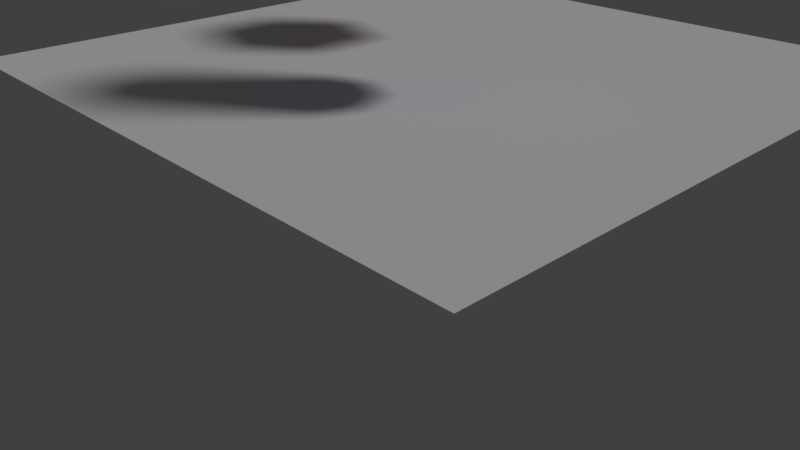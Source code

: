 # Source: cloth.blend  (saved by Blender 2.79.0; exported with 4.5.12 LTS)
import bpy
from mathutils import Matrix  # noqa: F401  (used for matrix-valued properties, if any)

bpy.ops.wm.read_factory_settings(use_empty=True)
scene = bpy.context.scene
scene.name = 'Scene'

# ---- collections
col_collection_1 = bpy.data.collections.new('Collection 1'); scene.collection.children.link(col_collection_1)

# ---- materials (node trees are filled in below, after node groups)
mat_002 = bpy.data.materials.new('マテリアル.002')
mat_002.alpha_threshold = 0.0
mat_002.use_transparent_shadow = False
mat_002.diffuse_color = (0.2967, 0.2046, 0.8, 1.0)
mat_002.roughness = 0.5
mat_005 = bpy.data.materials.new('マテリアル.005')
mat_005.alpha_threshold = 0.0
mat_005.use_transparent_shadow = False
mat_005.diffuse_color = (0.8, 0.003761, 0.0, 1.0)
mat_005.roughness = 0.5

# ---- material node trees

# ---- world
world_world = bpy.data.worlds.new('World'); scene.world = world_world
world_world.color = (0.05088, 0.05088, 0.05088)
world_world.use_sun_shadow = False
world_world.sun_shadow_jitter_overblur = 0.0
world_world.cycles.sampling_method = 'MANUAL'

# ---- cameras
cam_camera = bpy.data.cameras.new('Camera')
cam_camera.clip_end = 100.0
cam_camera.lens = 35.0
cam_camera.sensor_width = 32.0
cam_camera.sensor_height = 18.0
cam_camera.ortho_scale = 7.314
cam_camera.dof.focus_distance = 0.0
cam_camera.dof.aperture_fstop = 128.0

# ---- lights
light_lamp = bpy.data.lights.new('Lamp', 'SUN')
light_lamp.transmission_factor = 0.0
light_lamp.cutoff_distance = 30.0
light_lamp.angle = 0.1993
light_lamp.energy = 1.0
light_lamp.shadow_buffer_clip_start = 1.001
light_lamp.shadow_soft_size = 0.1
light_lamp.shadow_cascade_max_distance = 1000.0

# ---- meshes
me_x = bpy.data.meshes.new('円柱')
me_x.from_pydata([(0.0, 1.0, -1.0), (0.0, 1.0, 1.0), (0.7071, 0.7071, -1.0), (0.7071, 0.7071, 1.0), (1.0, -4.371e-08, -1.0), (1.0, -4.371e-08, 1.0), (0.7071, -0.7071, -1.0), (0.7071, -0.7071, 1.0), (-8.742e-08, -1.0, -1.0), (-8.742e-08, -1.0, 1.0), (-0.7071, -0.7071, -1.0), (-0.7071, -0.7071, 1.0), (-1.0, 1.192e-08, -1.0), (-1.0, 1.192e-08, 1.0), (-0.7071, 0.7071, -1.0), (-0.7071, 0.7071, 1.0)], [], [(1, 2, 0), (3, 4, 2), (5, 6, 4), (7, 8, 6), (9, 10, 8), (11, 12, 10), (13, 9, 1), (13, 14, 12), (15, 0, 14), (6, 10, 14), (1, 3, 2), (3, 5, 4), (5, 7, 6), (7, 9, 8), (9, 11, 10), (11, 13, 12), (5, 3, 1), (1, 15, 13), (13, 11, 9), (9, 7, 5), (5, 1, 9), (13, 15, 14), (15, 1, 0), (14, 0, 6), (2, 4, 6), (6, 8, 10), (10, 12, 14), (0, 2, 6)])
me_x.materials.append(mat_002)
me_x.use_remesh_preserve_volume = False
me_x.use_remesh_preserve_attributes = False
me_x.use_mirror_vertex_groups = False
me_x.update()
me_ico = bpy.data.meshes.new('ICO球')
me_ico.from_pydata([(0.0, 0.0, -1.0), (0.7236, -0.5257, -0.4472), (-0.2764, -0.8506, -0.4472), (-0.8944, 0.0, -0.4472), (-0.2764, 0.8506, -0.4472), (0.7236, 0.5257, -0.4472), (0.2764, -0.8506, 0.4472), (-0.7236, -0.5257, 0.4472), (-0.7236, 0.5257, 0.4472), (0.2764, 0.8506, 0.4472), (0.8944, 0.0, 0.4472), (0.0, 0.0, 1.0)], [], [(0, 1, 2), (1, 0, 5), (0, 2, 3), (0, 3, 4), (0, 4, 5), (1, 5, 10), (2, 1, 6), (3, 2, 7), (4, 3, 8), (5, 4, 9), (1, 10, 6), (2, 6, 7), (3, 7, 8), (4, 8, 9), (5, 9, 10), (6, 10, 11), (7, 6, 11), (8, 7, 11), (9, 8, 11), (10, 9, 11)])
me_ico.materials.append(mat_005)
me_ico.use_remesh_preserve_volume = False
me_ico.use_remesh_preserve_attributes = False
me_ico.use_mirror_vertex_groups = False
me_ico.update()
me_x_1 = bpy.data.meshes.new('平面')
me_x_1.from_pydata([(-0.4324, -0.4324, 0.0), (0.4324, -0.4324, 0.0), (-0.4324, 0.4324, 0.0), (0.4324, 0.4324, 0.0), (-0.4324, 0.3363, 0.0), (-0.4324, 0.2402, 0.0), (-0.4324, 0.1441, 0.0), (-0.4324, 0.04805, 0.0), (-0.4324, -0.04805, 0.0), (-0.4324, -0.1441, 0.0), (-0.4324, -0.2402, 0.0), (-0.4324, -0.3363, 0.0), (-0.3363, -0.4324, 0.0), (-0.2402, -0.4324, 0.0), (-0.1441, -0.4324, 0.0), (-0.04805, -0.4324, 0.0), (0.04805, -0.4324, 0.0), (0.1441, -0.4324, 0.0), (0.2402, -0.4324, 0.0), (0.3363, -0.4324, 0.0), (0.4324, -0.3363, 0.0), (0.4324, -0.2402, 0.0), (0.4324, -0.1441, 0.0), (0.4324, -0.04805, 0.0), (0.4324, 0.04805, 0.0), (0.4324, 0.1441, 0.0), (0.4324, 0.2402, 0.0), (0.4324, 0.3363, 0.0), (0.3363, 0.4324, 0.0), (0.2402, 0.4324, 0.0), (0.1441, 0.4324, 0.0), (0.04805, 0.4324, 0.0), (-0.04805, 0.4324, 0.0), (-0.1441, 0.4324, 0.0), (-0.2402, 0.4324, 0.0), (-0.3363, 0.4324, 0.0), (-0.3363, -0.3363, 0.0), (-0.3363, -0.2402, 0.0), (-0.3363, -0.1441, 0.0), (-0.3363, -0.04805, 0.0), (-0.3363, 0.04805, 0.0), (-0.3363, 0.1441, 0.0), (-0.3363, 0.2402, 0.0), (-0.3363, 0.3363, 0.0), (-0.2402, -0.3363, 0.0), (-0.2402, -0.2402, 0.0), (-0.2402, -0.1441, 0.0), (-0.2402, -0.04805, 0.0), (-0.2402, 0.04805, 0.0), (-0.2402, 0.1441, 0.0), (-0.2402, 0.2402, 0.0), (-0.2402, 0.3363, 0.0), (-0.1441, -0.3363, 0.0), (-0.1441, -0.2402, 0.0), (-0.1441, -0.1441, 0.0), (-0.1441, -0.04805, 0.0), (-0.1441, 0.04805, 0.0), (-0.1441, 0.1441, 0.0), (-0.1441, 0.2402, 0.0), (-0.1441, 0.3363, 0.0), (-0.04805, -0.3363, 0.0), (-0.04805, -0.2402, 0.0), (-0.04805, -0.1441, 0.0), (-0.04805, -0.04805, 0.0), (-0.04805, 0.04805, 0.0), (-0.04805, 0.1441, 0.0), (-0.04805, 0.2402, 0.0), (-0.04805, 0.3363, 0.0), (0.04805, -0.3363, 0.0), (0.04805, -0.2402, 0.0), (0.04805, -0.1441, 0.0), (0.04805, -0.04805, 0.0), (0.04805, 0.04805, 0.0), (0.04805, 0.1441, 0.0), (0.04805, 0.2402, 0.0), (0.04805, 0.3363, 0.0), (0.1441, -0.3363, 0.0), (0.1441, -0.2402, 0.0), (0.1441, -0.1441, 0.0), (0.1441, -0.04805, 0.0), (0.1441, 0.04805, 0.0), (0.1441, 0.1441, 0.0), (0.1441, 0.2402, 0.0), (0.1441, 0.3363, 0.0), (0.2402, -0.3363, 0.0), (0.2402, -0.2402, 0.0), (0.2402, -0.1441, 0.0), (0.2402, -0.04805, 0.0), (0.2402, 0.04805, 0.0), (0.2402, 0.1441, 0.0), (0.2402, 0.2402, 0.0), (0.2402, 0.3363, 0.0), (0.3363, -0.3363, 0.0), (0.3363, -0.2402, 0.0), (0.3363, -0.1441, 0.0), (0.3363, -0.04805, 0.0), (0.3363, 0.04805, 0.0), (0.3363, 0.1441, 0.0), (0.3363, 0.2402, 0.0), (0.3363, 0.3363, 0.0)], [], [(27, 28, 99), (43, 2, 4), (51, 35, 43), (59, 34, 51), (67, 33, 59), (75, 32, 67), (83, 31, 75), (91, 30, 83), (99, 29, 91), (12, 11, 0), (36, 10, 11), (37, 9, 10), (38, 8, 9), (39, 7, 8), (40, 6, 7), (41, 5, 6), (42, 4, 5), (13, 36, 12), (44, 37, 36), (45, 38, 37), (46, 39, 38), (47, 40, 39), (48, 41, 40), (49, 42, 41), (50, 43, 42), (14, 44, 13), (52, 45, 44), (53, 46, 45), (54, 47, 46), (55, 48, 47), (56, 49, 48), (57, 50, 49), (58, 51, 50), (15, 52, 14), (60, 53, 52), (61, 54, 53), (62, 55, 54), (63, 56, 55), (64, 57, 56), (65, 58, 57), (66, 59, 58), (16, 60, 15), (68, 61, 60), (69, 62, 61), (70, 63, 62), (71, 64, 63), (72, 65, 64), (73, 66, 65), (74, 67, 66), (17, 68, 16), (76, 69, 68), (77, 70, 69), (78, 71, 70), (79, 72, 71), (80, 73, 72), (81, 74, 73), (82, 75, 74), (18, 76, 17), (84, 77, 76), (85, 78, 77), (86, 79, 78), (87, 80, 79), (88, 81, 80), (89, 82, 81), (90, 83, 82), (19, 84, 18), (92, 85, 84), (93, 86, 85), (94, 87, 86), (95, 88, 87), (96, 89, 88), (97, 90, 89), (98, 91, 90), (1, 92, 19), (20, 93, 92), (21, 94, 93), (22, 95, 94), (23, 96, 95), (24, 97, 96), (25, 98, 97), (26, 99, 98), (27, 3, 28), (43, 35, 2), (51, 34, 35), (59, 33, 34), (67, 32, 33), (75, 31, 32), (83, 30, 31), (91, 29, 30), (99, 28, 29), (12, 36, 11), (36, 37, 10), (37, 38, 9), (38, 39, 8), (39, 40, 7), (40, 41, 6), (41, 42, 5), (42, 43, 4), (13, 44, 36), (44, 45, 37), (45, 46, 38), (46, 47, 39), (47, 48, 40), (48, 49, 41), (49, 50, 42), (50, 51, 43), (14, 52, 44), (52, 53, 45), (53, 54, 46), (54, 55, 47), (55, 56, 48), (56, 57, 49), (57, 58, 50), (58, 59, 51), (15, 60, 52), (60, 61, 53), (61, 62, 54), (62, 63, 55), (63, 64, 56), (64, 65, 57), (65, 66, 58), (66, 67, 59), (16, 68, 60), (68, 69, 61), (69, 70, 62), (70, 71, 63), (71, 72, 64), (72, 73, 65), (73, 74, 66), (74, 75, 67), (17, 76, 68), (76, 77, 69), (77, 78, 70), (78, 79, 71), (79, 80, 72), (80, 81, 73), (81, 82, 74), (82, 83, 75), (18, 84, 76), (84, 85, 77), (85, 86, 78), (86, 87, 79), (87, 88, 80), (88, 89, 81), (89, 90, 82), (90, 91, 83), (19, 92, 84), (92, 93, 85), (93, 94, 86), (94, 95, 87), (95, 96, 88), (96, 97, 89), (97, 98, 90), (98, 99, 91), (1, 20, 92), (20, 21, 93), (21, 22, 94), (22, 23, 95), (23, 24, 96), (24, 25, 97), (25, 26, 98), (26, 27, 99)])
me_x_1.use_remesh_preserve_volume = False
me_x_1.use_remesh_preserve_attributes = False
me_x_1.use_mirror_vertex_groups = False
me_x_1.update()

# ---- objects
ob_x = bpy.data.objects.new('円柱', me_x)
ob_ico = bpy.data.objects.new('ICO球', me_ico)
ob_x_1 = bpy.data.objects.new('平面', me_x_1)
ob_lamp = bpy.data.objects.new('Lamp', light_lamp)
ob_camera = bpy.data.objects.new('Camera', cam_camera)

# ---- transforms, parenting, visibility, modifiers, constraints
ob_x.location = (0.4507, -0.6757, 1.653)
ob_x.scale = (0.4078, 0.4078, 0.8623)
ob_x.lineart.crease_threshold = 0.0
ob_ico.location = (-0.5979, 0.4885, 1.487)
ob_ico.scale = (0.5918, 0.5918, 0.5918)
ob_ico.lineart.crease_threshold = 0.0
ob_x_1.location = (-0.01911, 8.016e-08, -0.08306)
ob_x_1.scale = (5.678, 5.678, 5.678)
ob_x_1.lineart.crease_threshold = 0.0
_vg = ob_x_1.vertex_groups.new(name='pin')
_m = ob_x_1.modifiers.new('クロス', 'CLOTH')
ob_lamp.location = (4.076, 1.005, 5.904)
ob_lamp.rotation_euler = (0.6503, 0.05522, 2.223)
ob_lamp.lock_rotations_4d = False
ob_lamp.empty_display_type = 'ARROWS'
ob_lamp.color = (0.0, 0.0, 0.0, 0.0)
ob_lamp.lineart.crease_threshold = 0.0
ob_camera.location = (4.397, -4.593, 1.742)
ob_camera.rotation_euler = (1.109, 0.0, 0.8149)
ob_camera.lock_rotations_4d = False
ob_camera.empty_display_type = 'ARROWS'
ob_camera.color = (0.0, 0.0, 0.0, 0.0)
ob_camera.display_type = 'WIRE'
ob_camera.lineart.crease_threshold = 0.0

# ---- collection membership
col_collection_1.objects.link(ob_x)
col_collection_1.objects.link(ob_ico)
col_collection_1.objects.link(ob_x_1)
col_collection_1.objects.link(ob_lamp)
col_collection_1.objects.link(ob_camera)

# ---- scene / render settings (as saved in the file)
scene.camera = ob_camera
scene.frame_start = 1; scene.frame_end = 100; scene.frame_set(0)
scene.render.engine = 'BLENDER_EEVEE_NEXT'
scene.render.resolution_percentage = 50
scene.render.dither_intensity = 0.0
scene.cycles.use_denoising = False
scene.cycles.samples = 128
scene.cycles.sampling_pattern = 'TABULATED_SOBOL'
scene.cycles.use_adaptive_sampling = False
scene.cycles.use_light_tree = False
scene.cycles.blur_glossy = 0.0
scene.cycles.sample_clamp_indirect = 0.0
scene.view_settings.view_transform = 'Standard'
bpy.context.view_layer.update()
